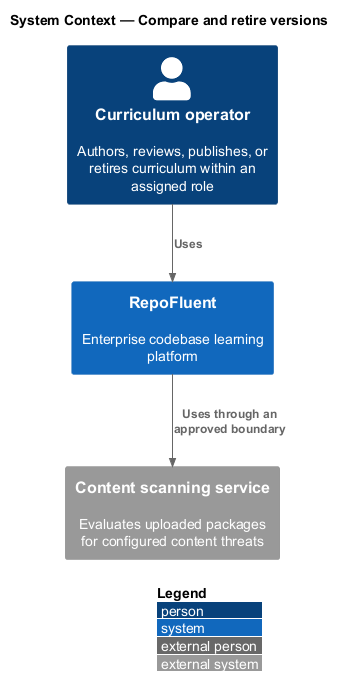

The diagram above was rendered by PlantUML. Its source (embedded in the PNG):
@startuml
!include <C4/C4_Context>
LAYOUT_WITH_LEGEND()
title System Context — Compare and retire versions

Person(actor, "Curriculum operator", "Authors, reviews, publishes, or retires curriculum within an assigned role")
System(repofluent, "RepoFluent", "Enterprise codebase learning platform")
System_Ext(dependency, "Content scanning service", "Evaluates uploaded packages for configured content threats")

Rel(actor, repofluent, "Uses")
Rel(repofluent, dependency, "Uses through an approved boundary")
@enduml